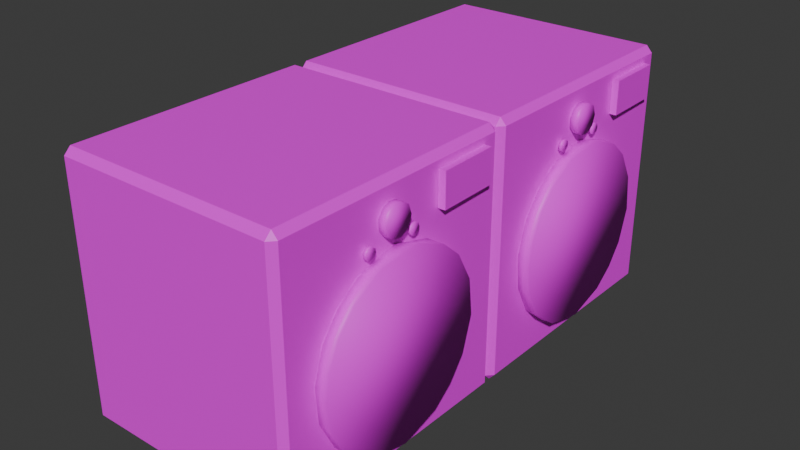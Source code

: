 # Source: Washer_Dryer_OptimizedJoinedAtlas_.blend  (saved by Blender 4.0.36; exported with 4.5.12 LTS)
import bpy
from mathutils import Matrix  # noqa: F401  (used for matrix-valued properties, if any)

bpy.ops.wm.read_factory_settings(use_empty=True)
scene = bpy.context.scene
scene.name = 'Scene'

# ---- images (referenced by path relative to the original .blend; pixels are not part of the script)
import os
ASSET_DIR = os.environ.get("B2B_ASSET_DIR", "")  # directory of the original .blend (textures are referenced by path, not embedded)
HERE = os.path.dirname(os.path.abspath(__file__))  # packed textures are extracted next to this script under _unpacked/

def load_image(name, relpath, width, height, colorspace="sRGB"):
    """Load a texture the original file referenced (path relative to the .blend, or extracted next to this script)."""
    p = next((c for c in (os.path.join(HERE, relpath), os.path.join(ASSET_DIR, relpath)) if relpath and os.path.exists(c)), "")
    if p:
        img = bpy.data.images.load(p, check_existing=True)
        img.name = name
    else:  # same state as the original file: an image datablock whose file is absent (Cycles renders it pink)
        img = bpy.data.images.new(name, width, height)
        img.source = "FILE"
        img.filepath = "//" + (relpath or name)
    img.colorspace_settings.name = colorspace
    return img
img_coloratlas1_png_001 = load_image('ColorAtlas1.png.001', 'ColorAtlas1.png', 1024, 1024, 'sRGB')

# ---- materials (node trees are filled in below, after node groups)
mat_material_001 = bpy.data.materials.new('Material.001')
mat_material_001.use_transparent_shadow = False

# ---- material node trees
mat_material_001.use_nodes = True; mat_material_001.node_tree.nodes.clear()
_N = mat_material_001.node_tree.nodes; _L = mat_material_001.node_tree.links
n0 = _N.new('ShaderNodeBsdfPrincipled'); n0.name = 'Principled BSDF'; n0.location = (10, 300)
n0.inputs[3].default_value = 1.45
n1 = _N.new('ShaderNodeOutputMaterial'); n1.name = 'Material Output'; n1.location = (300, 300)
n2 = _N.new('ShaderNodeTexImage'); n2.name = 'Image Texture'; n2.location = (-280, 275)
n2.image = img_coloratlas1_png_001
_L.new(n0.outputs[0], n1.inputs[0])
_L.new(n2.outputs[0], n0.inputs[0])
n1.is_active_output = True

# ---- world
world_world = bpy.data.worlds.new('World'); scene.world = world_world
world_world.use_nodes = True; world_world.node_tree.nodes.clear()
_N = world_world.node_tree.nodes; _L = world_world.node_tree.links
n0 = _N.new('ShaderNodeOutputWorld'); n0.name = 'World Output'; n0.location = (300, 300)
n1 = _N.new('ShaderNodeBackground'); n1.name = 'Background'; n1.location = (10, 300)
n1.inputs[0].default_value = (0.05088, 0.05088, 0.05088, 1.0)
_L.new(n1.outputs[0], n0.inputs[0])
n0.is_active_output = True
world_world.color = (0.05088, 0.05088, 0.05088)
world_world.use_sun_shadow = False
world_world.sun_shadow_jitter_overblur = 0.0

# ---- meshes
me_cube_001 = bpy.data.meshes.new('Cube.001')
me_cube_001.from_pydata([(-1.306, 0.05889, -0.9955), (-1.306, 0.006963, -0.9435), (-1.306, 0.006963, 0.9526), (-1.306, 0.05889, 1.005), (-1.306, 1.955, -0.9955), (-1.306, 2.007, -0.9435), (-1.306, 1.955, 1.005), (-1.306, 2.007, 0.9526), (0.5897, 0.05889, -0.9955), (0.6417, 0.05889, -0.9435), (0.5897, 0.006963, -0.9435), (0.5897, 0.05889, 1.005), (0.5897, 0.006963, 0.9526), (0.6417, 0.05889, 0.9526), (0.5897, 1.955, -0.9955), (0.5897, 2.007, -0.9435), (0.6417, 1.955, -0.9435), (0.5897, 1.955, 1.005), (0.6417, 1.955, 0.9526), (0.5897, 2.007, 0.9526), (0.6919, 0.6774, 0.6321), (0.6655, 0.678, 0.5986), (0.6919, 0.6795, 0.5943), (0.6653, 0.6939, 0.5789), (0.6915, 0.7057, 0.5732), (0.6649, 0.7224, 0.5716), (0.6644, 0.7523, 0.5871), (0.691, 0.7381, 0.5758), (0.6643, 0.7616, 0.6162), (0.6907, 0.7582, 0.5975), (0.6644, 0.7537, 0.6402), (0.6907, 0.759, 0.6353), (0.6648, 0.7268, 0.6587), (0.6912, 0.7269, 0.658), (0.6653, 0.6939, 0.6514), (0.6916, 0.7008, 0.6549), (0.6656, 0.6757, 0.6267), (0.6594, 1.086, 0.5836), (0.686, 1.073, 0.6036), (0.6591, 1.111, 0.5716), (0.6857, 1.091, 0.5796), (0.6585, 1.147, 0.5835), (0.6853, 1.119, 0.5713), (0.6848, 1.149, 0.5863), (0.6583, 1.159, 0.6195), (0.6847, 1.159, 0.6141), (0.6848, 1.15, 0.6432), (0.6585, 1.149, 0.6426), (0.6589, 1.124, 0.6587), (0.6853, 1.119, 0.659), (0.6594, 1.089, 0.6499), (0.6857, 1.091, 0.6507), (0.6597, 1.071, 0.6152), (0.6859, 1.076, 0.6318), (0.6997, 1.849, 0.64), (0.6997, 1.849, 0.9004), (0.7068, 1.38, 0.64), (0.7068, 1.38, 0.9004), (0.6387, 1.849, 0.64), (0.6387, 1.849, 0.9004), (0.6457, 1.379, 0.64), (0.6457, 1.379, 0.9004), (0.6623, 0.8178, 0.7147), (0.731, 0.8083, 0.7519), (0.6616, 0.8667, 0.656), (0.7306, 0.8387, 0.6826), (0.7299, 0.8836, 0.6497), (0.6606, 0.9326, 0.6434), (0.6598, 0.9866, 0.6609), (0.7289, 0.9464, 0.6446), (0.6591, 1.028, 0.7122), (0.728, 1.011, 0.6803), (0.659, 1.035, 0.7747), (0.7276, 1.038, 0.7554), (0.6594, 1.012, 0.8251), (0.66, 0.9694, 0.8589), (0.728, 1.011, 0.8305), (0.661, 0.9042, 0.867), (0.729, 0.9437, 0.867), (0.7298, 0.8898, 0.8623), (0.6618, 0.8521, 0.8424), (0.6623, 0.8144, 0.7885), (0.7305, 0.8423, 0.8335), (0.7563, 0.2616, -0.1355), (0.6567, 0.2839, -0.3256), (0.7559, 0.2922, -0.3489), (0.6548, 0.4075, -0.567), (0.7539, 0.4242, -0.5859), (0.6517, 0.6141, -0.7427), (0.7507, 0.6368, -0.7542), (0.6479, 0.8722, -0.826), (0.6438, 1.143, -0.8042), (0.7457, 0.9711, -0.8358), (0.6402, 1.384, -0.6805), (0.741, 1.281, -0.7476), (0.7386, 1.443, -0.6249), (0.6381, 1.528, -0.52), (0.6364, 1.638, -0.2718), (0.7368, 1.566, -0.4627), (0.7356, 1.647, -0.2038), (0.6367, 1.621, 0.05459), (0.736, 1.615, 0.07792), (0.6386, 1.491, 0.3063), (0.7379, 1.49, 0.3048), (0.6418, 1.28, 0.4766), (0.7402, 1.338, 0.44), (0.6464, 0.9699, 0.5648), (0.7442, 1.073, 0.5548), (0.6514, 0.6356, 0.4832), (0.7491, 0.7403, 0.5261), (0.654, 0.4631, 0.3539), (0.7525, 0.5134, 0.401), (0.6558, 0.3404, 0.1917), (0.7546, 0.3782, 0.249), (0.657, 0.2621, -0.05525), (0.756, 0.2851, 0.05459), (-1.306, -1.956, -0.9955), (-1.306, -2.007, -0.9435), (-1.306, -2.007, 0.9526), (-1.306, -1.956, 1.005), (-1.306, -0.05935, -0.9955), (-1.306, -0.007426, -0.9435), (-1.306, -0.05935, 1.005), (-1.306, -0.007426, 0.9526), (0.5897, -1.956, -0.9955), (0.6417, -1.956, -0.9435), (0.5897, -2.007, -0.9435), (0.5897, -1.956, 1.005), (0.5897, -2.007, 0.9526), (0.6417, -1.956, 0.9526), (0.5897, -0.05935, -0.9955), (0.5897, -0.007426, -0.9435), (0.6417, -0.05935, -0.9435), (0.5897, -0.05935, 1.005), (0.6417, -0.05935, 0.9526), (0.5897, -0.007426, 0.9526), (0.6919, -1.337, 0.6321), (0.6655, -1.336, 0.5986), (0.6919, -1.335, 0.5943), (0.6653, -1.321, 0.5789), (0.6915, -1.309, 0.5732), (0.6649, -1.292, 0.5716), (0.6644, -1.262, 0.5871), (0.691, -1.276, 0.5758), (0.6643, -1.253, 0.6162), (0.6907, -1.256, 0.5975), (0.6644, -1.261, 0.6402), (0.6907, -1.255, 0.6353), (0.6648, -1.288, 0.6587), (0.6912, -1.287, 0.658), (0.6653, -1.321, 0.6514), (0.6916, -1.314, 0.6549), (0.6656, -1.339, 0.6267), (0.6594, -0.9289, 0.5836), (0.686, -0.941, 0.6036), (0.6591, -0.9032, 0.5716), (0.6857, -0.9236, 0.5796), (0.6585, -0.8672, 0.5835), (0.6853, -0.8955, 0.5713), (0.6848, -0.8654, 0.5863), (0.6583, -0.8553, 0.6195), (0.6847, -0.8551, 0.6141), (0.6848, -0.8644, 0.6432), (0.6585, -0.8655, 0.6426), (0.6589, -0.8902, 0.6587), (0.6853, -0.8955, 0.659), (0.6594, -0.9258, 0.6499), (0.6857, -0.9236, 0.6507), (0.6597, -0.9437, 0.6152), (0.6859, -0.9387, 0.6318), (0.6997, -0.165, 0.64), (0.6997, -0.165, 0.9004), (0.7068, -0.6342, 0.64), (0.7068, -0.6342, 0.9004), (0.6387, -0.1657, 0.64), (0.6387, -0.1657, 0.9004), (0.6457, -0.6349, 0.64), (0.6457, -0.6349, 0.9004), (0.6623, -1.197, 0.7147), (0.731, -1.206, 0.7519), (0.6616, -1.148, 0.656), (0.7306, -1.176, 0.6826), (0.7299, -1.131, 0.6497), (0.6606, -1.082, 0.6434), (0.6598, -1.028, 0.6609), (0.7289, -1.068, 0.6446), (0.6591, -0.9865, 0.7122), (0.728, -1.004, 0.6803), (0.659, -0.9793, 0.7747), (0.7276, -0.9765, 0.7554), (0.6594, -1.003, 0.8251), (0.66, -1.045, 0.8589), (0.728, -1.004, 0.8305), (0.661, -1.11, 0.867), (0.729, -1.071, 0.867), (0.7298, -1.125, 0.8623), (0.6618, -1.162, 0.8424), (0.6623, -1.2, 0.7885), (0.7305, -1.172, 0.8335), (0.7563, -1.753, -0.1355), (0.6567, -1.73, -0.3256), (0.7559, -1.722, -0.3489), (0.6548, -1.607, -0.567), (0.7539, -1.59, -0.5859), (0.6517, -1.4, -0.7427), (0.7507, -1.378, -0.7542), (0.6479, -1.142, -0.826), (0.6438, -0.8718, -0.8042), (0.7457, -1.043, -0.8358), (0.6402, -0.6304, -0.6805), (0.741, -0.7335, -0.7476), (0.7386, -0.5713, -0.6249), (0.6381, -0.4864, -0.52), (0.6364, -0.3767, -0.2718), (0.7368, -0.4486, -0.4627), (0.7356, -0.3677, -0.2038), (0.6367, -0.3933, 0.05459), (0.736, -0.3992, 0.07792), (0.6386, -0.5236, 0.3063), (0.7379, -0.5242, 0.3048), (0.6418, -0.7347, 0.4766), (0.7402, -0.6762, 0.44), (0.6464, -1.044, 0.5648), (0.7442, -0.9412, 0.5548), (0.6514, -1.379, 0.4832), (0.7491, -1.274, 0.5261), (0.654, -1.551, 0.3539), (0.7525, -1.501, 0.401), (0.6558, -1.674, 0.1917), (0.7546, -1.636, 0.249), (0.657, -1.752, -0.05525), (0.756, -1.729, 0.05459)], [], [(10, 12, 2, 1), (16, 18, 13, 9), (17, 6, 3, 11), (5, 7, 19, 15), (8, 9, 10), (11, 12, 13), (14, 15, 16), (17, 18, 19), (14, 4, 5, 15), (6, 17, 19, 7), (18, 16, 15, 19), (8, 14, 16, 9), (17, 11, 13, 18), (12, 10, 9, 13), (0, 8, 10, 1), (11, 3, 2, 12), (4, 14, 8, 0), (23, 22, 21), (25, 27, 24), (26, 27, 25), (26, 29, 27), (28, 31, 29), (22, 20, 36, 21), (32, 33, 31), (34, 35, 32), (35, 20, 22, 24, 27, 29, 31, 33), (21, 36, 34, 32, 30, 28, 26, 25, 23), (23, 24, 22), (23, 25, 24), (26, 28, 29), (28, 30, 31), (30, 32, 31), (32, 35, 33), (34, 20, 35), (34, 36, 20), (37, 40, 38), (39, 42, 40), (41, 42, 39), (41, 43, 42), (44, 46, 45), (47, 46, 44), (52, 53, 50), (52, 38, 53), (52, 50, 48, 47, 44, 41, 39, 37), (52, 37, 38), (37, 39, 40), (49, 48, 50, 51), (47, 48, 46), (48, 49, 46), (45, 46, 49, 51, 53, 38, 40, 42, 43), (50, 53, 51), (45, 43, 41, 44), (54, 55, 57, 56), (56, 57, 61, 60), (60, 61, 59, 58), (58, 59, 55, 54), (56, 60, 58, 54), (61, 57, 55, 59), (62, 63, 81), (64, 65, 62), (68, 69, 67), (68, 71, 69), (70, 73, 71), (72, 73, 70), (74, 76, 72), (75, 76, 74), (77, 78, 75), (62, 65, 63), (64, 66, 65), (79, 77, 80, 82), (68, 70, 71), (72, 76, 73), (75, 78, 76), (77, 79, 78), (80, 81, 82), (81, 63, 82), (73, 76, 78, 79, 82, 63, 65, 66, 69, 71), (66, 64, 67, 69), (72, 70, 68, 67, 64, 62, 81, 80, 77, 75, 74), (91, 92, 90), (93, 94, 91), (93, 95, 94), (97, 99, 98), (106, 107, 104), (108, 109, 106), (110, 111, 108), (114, 115, 112), (85, 84, 86, 87), (87, 86, 88, 89), (89, 88, 90, 92), (95, 93, 96, 98), (91, 94, 92), (99, 97, 100, 101), (96, 97, 98), (101, 100, 102, 103), (105, 103, 102, 104), (113, 111, 110, 112), (104, 107, 105), (83, 114, 84, 85), (106, 109, 107), (108, 111, 109), (112, 115, 113), (107, 109, 111, 113, 115, 83, 85, 87, 89, 92, 94, 95, 98, 99, 101, 103, 105), (114, 83, 115), (100, 97, 96, 93, 91, 90, 88, 86, 84, 114, 112, 110, 108, 106, 104, 102), (126, 128, 118, 117), (132, 134, 129, 125), (133, 122, 119, 127), (121, 123, 135, 131), (124, 125, 126), (127, 128, 129), (130, 131, 132), (133, 134, 135), (130, 120, 121, 131), (122, 133, 135, 123), (134, 132, 131, 135), (124, 130, 132, 125), (133, 127, 129, 134), (128, 126, 125, 129), (116, 124, 126, 117), (127, 119, 118, 128), (120, 130, 124, 116), (139, 138, 137), (141, 143, 140), (142, 143, 141), (142, 145, 143), (144, 147, 145), (138, 136, 152, 137), (148, 149, 147), (150, 151, 148), (151, 136, 138, 140, 143, 145, 147, 149), (137, 152, 150, 148, 146, 144, 142, 141, 139), (139, 140, 138), (139, 141, 140), (142, 144, 145), (144, 146, 147), (146, 148, 147), (148, 151, 149), (150, 136, 151), (150, 152, 136), (153, 156, 154), (155, 158, 156), (157, 158, 155), (157, 159, 158), (160, 162, 161), (163, 162, 160), (168, 169, 166), (168, 154, 169), (168, 166, 164, 163, 160, 157, 155, 153), (168, 153, 154), (153, 155, 156), (165, 164, 166, 167), (163, 164, 162), (164, 165, 162), (161, 162, 165, 167, 169, 154, 156, 158, 159), (166, 169, 167), (161, 159, 157, 160), (170, 171, 173, 172), (172, 173, 177, 176), (176, 177, 175, 174), (174, 175, 171, 170), (172, 176, 174, 170), (177, 173, 171, 175), (178, 179, 197), (180, 181, 178), (184, 185, 183), (184, 187, 185), (186, 189, 187), (188, 189, 186), (190, 192, 188), (191, 192, 190), (193, 194, 191), (178, 181, 179), (180, 182, 181), (195, 193, 196, 198), (184, 186, 187), (188, 192, 189), (191, 194, 192), (193, 195, 194), (196, 197, 198), (197, 179, 198), (189, 192, 194, 195, 198, 179, 181, 182, 185, 187), (182, 180, 183, 185), (188, 186, 184, 183, 180, 178, 197, 196, 193, 191, 190), (207, 208, 206), (209, 210, 207), (209, 211, 210), (213, 215, 214), (222, 223, 220), (224, 225, 222), (226, 227, 224), (230, 231, 228), (201, 200, 202, 203), (203, 202, 204, 205), (205, 204, 206, 208), (211, 209, 212, 214), (207, 210, 208), (215, 213, 216, 217), (212, 213, 214), (217, 216, 218, 219), (221, 219, 218, 220), (229, 227, 226, 228), (220, 223, 221), (199, 230, 200, 201), (222, 225, 223), (224, 227, 225), (228, 231, 229), (223, 225, 227, 229, 231, 199, 201, 203, 205, 208, 210, 211, 214, 215, 217, 219, 221), (230, 199, 231), (216, 213, 212, 209, 207, 206, 204, 202, 200, 230, 228, 226, 224, 222, 220, 218)])
me_cube_001.polygons.foreach_set('use_smooth', [0, 0, 0, 0, 0, 0, 0, 0, 0, 0, 0, 0, 0, 0, 0, 0, 0, 1, 1, 1, 1, 1, 1, 1, 1, 1, 1, 1, 1, 1, 1, 1, 1, 1, 1, 1, 1, 1, 1, 1, 1, 1, 1, 1, 1, 1, 1, 1, 1, 1, 1, 1, 0, 0, 0, 0, 0, 0, 1, 1, 1, 1, 1, 1, 1, 1, 1, 1, 1, 1, 1, 1, 1, 1, 1, 1, 1, 1, 1, 1, 1, 1, 1, 1, 1, 1, 1, 1, 1, 1, 1, 1, 1, 1, 1, 1, 1, 1, 1, 1, 1, 1, 1, 1, 1, 0, 0, 0, 0, 0, 0, 0, 0, 0, 0, 0, 0, 0, 0, 0, 0, 0, 1, 1, 1, 1, 1, 1, 1, 1, 1, 1, 1, 1, 1, 1, 1, 1, 1, 1, 1, 1, 1, 1, 1, 1, 1, 1, 1, 1, 1, 1, 1, 1, 1, 1, 1, 0, 0, 0, 0, 0, 0, 1, 1, 1, 1, 1, 1, 1, 1, 1, 1, 1, 1, 1, 1, 1, 1, 1, 1, 1, 1, 1, 1, 1, 1, 1, 1, 1, 1, 1, 1, 1, 1, 1, 1, 1, 1, 1, 1, 1, 1, 1, 1, 1, 1, 1, 1, 1])
_uv = me_cube_001.uv_layers.new(name='UVMap')
_uv.uv.foreach_set('vector', [0.2642, 0.3962, 0.3042, 0.3962, 0.3042, 0.4362, 0.2642, 0.4362, 0.4649, 0.1661, 0.5351, 0.1661, 0.5351, 0.2363, 0.4649, 0.2363, 0.3064, 0.354, 0.3464, 0.354, 0.3464, 0.394, 0.3064, 0.394, 0.2642, 0.3119, 0.3042, 0.3119, 0.3042, 0.3518, 0.2642, 0.3518, 0.262, 0.394, 0.2631, 0.394, 0.262, 0.3951, 0.3053, 0.3962, 0.3042, 0.3962, 0.3042, 0.3951, 0.262, 0.354, 0.262, 0.3529, 0.2631, 0.354, 0.3053, 0.3518, 0.3042, 0.3529, 0.3042, 0.3518, 0.262, 0.354, 0.222, 0.354, 0.222, 0.3529, 0.262, 0.3529, 0.3053, 0.3119, 0.3053, 0.3518, 0.3042, 0.3518, 0.3042, 0.3119, 0.3042, 0.354, 0.2642, 0.354, 0.2642, 0.3518, 0.3042, 0.3518, 0.262, 0.394, 0.262, 0.354, 0.2642, 0.354, 0.2642, 0.394, 0.3064, 0.354, 0.3064, 0.394, 0.3042, 0.394, 0.3042, 0.354, 0.3042, 0.3962, 0.2642, 0.3962, 0.2642, 0.394, 0.3042, 0.394, 0.222, 0.394, 0.262, 0.394, 0.262, 0.3951, 0.222, 0.3951, 0.3053, 0.3962, 0.3053, 0.4362, 0.3042, 0.4362, 0.3042, 0.3962, 0.222, 0.354, 0.262, 0.354, 0.262, 0.394, 0.222, 0.394, 0.8795, 0.3958, 0.8849, 0.4307, 0.886, 0.3958, 0.8718, 0.3958, 0.8678, 0.4307, 0.8762, 0.4307, 0.8631, 0.3958, 0.8678, 0.4307, 0.8718, 0.3958, 0.8631, 0.3958, 0.8601, 0.4307, 0.8678, 0.4307, 0.8552, 0.3958, 0.8504, 0.4307, 0.8601, 0.4307, 0.8849, 0.4307, 0.8904, 0.4307, 0.8904, 0.3958, 0.886, 0.3958, 0.8402, 0.3958, 0.8402, 0.4307, 0.8504, 0.4307, 0.8315, 0.3958, 0.8334, 0.4307, 0.8402, 0.3958, 0.8229, 0.3851, 0.8318, 0.3933, 0.8457, 0.3928, 0.8537, 0.3831, 0.8527, 0.3711, 0.8447, 0.3632, 0.831, 0.3642, 0.8218, 0.3751, 0.8793, 0.3936, 0.8686, 0.3941, 0.8592, 0.3875, 0.8571, 0.3752, 0.8634, 0.3648, 0.8725, 0.3618, 0.8833, 0.3657, 0.8892, 0.3768, 0.8867, 0.3875, 0.8795, 0.3958, 0.8762, 0.4307, 0.8849, 0.4307, 0.8795, 0.3958, 0.8718, 0.3958, 0.8762, 0.4307, 0.8631, 0.3958, 0.8552, 0.3958, 0.8601, 0.4307, 0.8552, 0.3958, 0.8486, 0.3958, 0.8504, 0.4307, 0.8486, 0.3958, 0.8402, 0.3958, 0.8504, 0.4307, 0.8402, 0.3958, 0.8334, 0.4307, 0.8402, 0.4307, 0.8315, 0.3958, 0.8249, 0.4307, 0.8334, 0.4307, 0.8315, 0.3958, 0.8235, 0.3958, 0.8249, 0.4307, 0.8814, 0.3958, 0.8798, 0.4307, 0.8874, 0.4307, 0.874, 0.3958, 0.8722, 0.4307, 0.8798, 0.4307, 0.8642, 0.3958, 0.8722, 0.4307, 0.874, 0.3958, 0.8642, 0.3958, 0.8634, 0.4307, 0.8722, 0.4307, 0.8544, 0.3958, 0.8478, 0.4307, 0.8557, 0.4307, 0.8478, 0.3958, 0.8478, 0.4307, 0.8544, 0.3958, 0.8219, 0.3958, 0.8249, 0.4307, 0.8307, 0.3958, 0.8219, 0.3958, 0.8205, 0.4307, 0.8249, 0.4307, 0.7503, 0.48, 0.5646, 0.3933, 0.5232, 0.2045, 0.5985, 0.06537, 0.727, 0.01644, 0.9128, 0.08758, 0.9836, 0.2731, 0.9215, 0.4133, 0.8879, 0.3958, 0.8814, 0.3958, 0.8874, 0.4307, 0.8814, 0.3958, 0.874, 0.3958, 0.8798, 0.4307, 0.8388, 0.4307, 0.8402, 0.3958, 0.8307, 0.3958, 0.8312, 0.4307, 0.8478, 0.3958, 0.8402, 0.3958, 0.8478, 0.4307, 0.8402, 0.3958, 0.8388, 0.4307, 0.8478, 0.4307, 0.8384, 0.3618, 0.8276, 0.3658, 0.8217, 0.3772, 0.8245, 0.3879, 0.8317, 0.3936, 0.8423, 0.3942, 0.8515, 0.3879, 0.8543, 0.3772, 0.8488, 0.366, 0.8307, 0.3958, 0.8249, 0.4307, 0.8312, 0.4307, 0.8557, 0.4307, 0.8634, 0.4307, 0.8642, 0.3958, 0.8544, 0.3958, 0.479, 0.3119, 0.521, 0.3119, 0.521, 0.354, 0.479, 0.354, 0.479, 0.354, 0.521, 0.354, 0.521, 0.396, 0.479, 0.396, 0.479, 0.396, 0.521, 0.396, 0.521, 0.4381, 0.479, 0.4381, 0.4361, 0.3062, 0.5639, 0.3062, 0.5639, 0.434, 0.4361, 0.434, 0.4369, 0.396, 0.479, 0.396, 0.479, 0.4381, 0.4369, 0.4381, 0.521, 0.396, 0.5631, 0.396, 0.5631, 0.4381, 0.521, 0.4381, 0.8863, 0.3958, 0.8879, 0.4307, 0.8904, 0.3958, 0.8787, 0.3958, 0.8826, 0.4307, 0.8863, 0.3958, 0.8664, 0.3958, 0.8707, 0.4307, 0.872, 0.3958, 0.8664, 0.3958, 0.8634, 0.4307, 0.8707, 0.4307, 0.8598, 0.3958, 0.8555, 0.4307, 0.8634, 0.4307, 0.8536, 0.3958, 0.8555, 0.4307, 0.8598, 0.3958, 0.848, 0.3958, 0.8475, 0.4307, 0.8536, 0.3958, 0.8426, 0.3958, 0.8475, 0.4307, 0.848, 0.3958, 0.8361, 0.3958, 0.8399, 0.4307, 0.8426, 0.3958, 0.8863, 0.3958, 0.8826, 0.4307, 0.8879, 0.4307, 0.8787, 0.3958, 0.877, 0.4307, 0.8826, 0.4307, 0.8345, 0.4307, 0.8361, 0.3958, 0.8304, 0.3958, 0.829, 0.4307, 0.8664, 0.3958, 0.8598, 0.3958, 0.8634, 0.4307, 0.8536, 0.3958, 0.8475, 0.4307, 0.8555, 0.4307, 0.8426, 0.3958, 0.8399, 0.4307, 0.8475, 0.4307, 0.8361, 0.3958, 0.8345, 0.4307, 0.8399, 0.4307, 0.8304, 0.3958, 0.8238, 0.3958, 0.829, 0.4307, 0.8238, 0.3958, 0.8217, 0.4307, 0.829, 0.4307, 0.838, 0.3618, 0.8273, 0.366, 0.8217, 0.3755, 0.8221, 0.3835, 0.8266, 0.3903, 0.8385, 0.3945, 0.8488, 0.3911, 0.8534, 0.3843, 0.8542, 0.3751, 0.8487, 0.366, 0.877, 0.4307, 0.8787, 0.3958, 0.872, 0.3958, 0.8707, 0.4307, 0.8701, 0.3621, 0.8793, 0.3631, 0.8867, 0.3692, 0.8896, 0.377, 0.8871, 0.3865, 0.8789, 0.3938, 0.8682, 0.394, 0.86, 0.3889, 0.8566, 0.3812, 0.8578, 0.3716, 0.8626, 0.3653, 0.1301, 0.4109, 0.1336, 0.4542, 0.1356, 0.4109, 0.1247, 0.4109, 0.1272, 0.4542, 0.1301, 0.4109, 0.1247, 0.4109, 0.1231, 0.4542, 0.1272, 0.4542, 0.115, 0.4109, 0.1137, 0.4542, 0.1191, 0.4542, 0.09099, 0.4109, 0.09302, 0.4542, 0.09742, 0.4109, 0.08412, 0.4109, 0.08634, 0.4542, 0.09099, 0.4109, 0.07982, 0.4109, 0.08117, 0.4542, 0.08412, 0.4109, 0.07059, 0.4109, 0.07281, 0.4542, 0.07576, 0.4109, 0.1513, 0.4542, 0.1518, 0.4109, 0.1464, 0.4109, 0.1459, 0.4542, 0.1459, 0.4542, 0.1464, 0.4109, 0.141, 0.4109, 0.1405, 0.4542, 0.1405, 0.4542, 0.141, 0.4109, 0.1356, 0.4109, 0.1336, 0.4542, 0.1231, 0.4542, 0.1247, 0.4109, 0.1204, 0.4109, 0.1191, 0.4542, 0.1301, 0.4109, 0.1272, 0.4542, 0.1336, 0.4542, 0.1137, 0.4542, 0.115, 0.4109, 0.1085, 0.4109, 0.108, 0.4542, 0.1204, 0.4109, 0.115, 0.4109, 0.1191, 0.4542, 0.108, 0.4542, 0.1085, 0.4109, 0.1028, 0.4109, 0.1028, 0.4542, 0.09877, 0.4542, 0.1028, 0.4542, 0.1028, 0.4109, 0.09742, 0.4109, 0.07711, 0.4542, 0.08117, 0.4542, 0.07982, 0.4109, 0.07576, 0.4109, 0.09742, 0.4109, 0.09302, 0.4542, 0.09877, 0.4542, 0.1556, 0.4542, 0.1556, 0.4109, 0.1518, 0.4109, 0.1513, 0.4542, 0.09099, 0.4109, 0.08634, 0.4542, 0.09302, 0.4542, 0.08412, 0.4109, 0.08117, 0.4542, 0.08634, 0.4542, 0.07576, 0.4109, 0.07281, 0.4542, 0.07711, 0.4542, 0.07043, 0.3857, 0.07095, 0.3956, 0.07465, 0.4024, 0.0791, 0.4065, 0.08499, 0.4091, 0.09065, 0.41, 0.097, 0.4089, 0.1041, 0.405, 0.1091, 0.3987, 0.1112, 0.3887, 0.1089, 0.3795, 0.1053, 0.3745, 0.1004, 0.371, 0.09268, 0.3686, 0.08429, 0.3695, 0.07752, 0.3732, 0.07336, 0.3777, 0.07059, 0.4109, 0.06899, 0.4542, 0.07281, 0.4542, 0.516, 0.3478, 0.5257, 0.3476, 0.5332, 0.3505, 0.5379, 0.3549, 0.5416, 0.3621, 0.5422, 0.3701, 0.5397, 0.3778, 0.5345, 0.384, 0.5273, 0.3877, 0.5193, 0.3883, 0.5119, 0.386, 0.507, 0.3825, 0.5032, 0.3772, 0.5011, 0.3672, 0.5034, 0.358, 0.5085, 0.3518, 0.2642, 0.3962, 0.3042, 0.3962, 0.3042, 0.4362, 0.2642, 0.4362, 0.4649, 0.1661, 0.5351, 0.1661, 0.5351, 0.2363, 0.4649, 0.2363, 0.3064, 0.354, 0.3464, 0.354, 0.3464, 0.394, 0.3064, 0.394, 0.2642, 0.3119, 0.3042, 0.3119, 0.3042, 0.3518, 0.2642, 0.3518, 0.262, 0.394, 0.2631, 0.394, 0.262, 0.3951, 0.3053, 0.3962, 0.3042, 0.3962, 0.3042, 0.3951, 0.262, 0.354, 0.262, 0.3529, 0.2631, 0.354, 0.3053, 0.3518, 0.3042, 0.3529, 0.3042, 0.3518, 0.262, 0.354, 0.222, 0.354, 0.222, 0.3529, 0.262, 0.3529, 0.3053, 0.3119, 0.3053, 0.3518, 0.3042, 0.3518, 0.3042, 0.3119, 0.3042, 0.354, 0.2642, 0.354, 0.2642, 0.3518, 0.3042, 0.3518, 0.262, 0.394, 0.262, 0.354, 0.2642, 0.354, 0.2642, 0.394, 0.3064, 0.354, 0.3064, 0.394, 0.3042, 0.394, 0.3042, 0.354, 0.3042, 0.3962, 0.2642, 0.3962, 0.2642, 0.394, 0.3042, 0.394, 0.222, 0.394, 0.262, 0.394, 0.262, 0.3951, 0.222, 0.3951, 0.3053, 0.3962, 0.3053, 0.4362, 0.3042, 0.4362, 0.3042, 0.3962, 0.222, 0.354, 0.262, 0.354, 0.262, 0.394, 0.222, 0.394, 0.8795, 0.3958, 0.8849, 0.4307, 0.886, 0.3958, 0.8718, 0.3958, 0.8678, 0.4307, 0.8762, 0.4307, 0.8631, 0.3958, 0.8678, 0.4307, 0.8718, 0.3958, 0.8631, 0.3958, 0.8601, 0.4307, 0.8678, 0.4307, 0.8552, 0.3958, 0.8504, 0.4307, 0.8601, 0.4307, 0.8849, 0.4307, 0.8904, 0.4307, 0.8904, 0.3958, 0.886, 0.3958, 0.8402, 0.3958, 0.8402, 0.4307, 0.8504, 0.4307, 0.8315, 0.3958, 0.8334, 0.4307, 0.8402, 0.3958, 0.8229, 0.3851, 0.8318, 0.3933, 0.8457, 0.3928, 0.8537, 0.3831, 0.8527, 0.3711, 0.8447, 0.3632, 0.831, 0.3642, 0.8218, 0.3751, 0.8793, 0.3936, 0.8686, 0.3941, 0.8592, 0.3875, 0.8571, 0.3752, 0.8634, 0.3648, 0.8725, 0.3618, 0.8833, 0.3657, 0.8892, 0.3768, 0.8867, 0.3875, 0.8795, 0.3958, 0.8762, 0.4307, 0.8849, 0.4307, 0.8795, 0.3958, 0.8718, 0.3958, 0.8762, 0.4307, 0.8631, 0.3958, 0.8552, 0.3958, 0.8601, 0.4307, 0.8552, 0.3958, 0.8486, 0.3958, 0.8504, 0.4307, 0.8486, 0.3958, 0.8402, 0.3958, 0.8504, 0.4307, 0.8402, 0.3958, 0.8334, 0.4307, 0.8402, 0.4307, 0.8315, 0.3958, 0.8249, 0.4307, 0.8334, 0.4307, 0.8315, 0.3958, 0.8235, 0.3958, 0.8249, 0.4307, 0.8814, 0.3958, 0.8798, 0.4307, 0.8874, 0.4307, 0.874, 0.3958, 0.8722, 0.4307, 0.8798, 0.4307, 0.8642, 0.3958, 0.8722, 0.4307, 0.874, 0.3958, 0.8642, 0.3958, 0.8634, 0.4307, 0.8722, 0.4307, 0.8544, 0.3958, 0.8478, 0.4307, 0.8557, 0.4307, 0.8478, 0.3958, 0.8478, 0.4307, 0.8544, 0.3958, 0.8219, 0.3958, 0.8249, 0.4307, 0.8307, 0.3958, 0.8219, 0.3958, 0.8205, 0.4307, 0.8249, 0.4307, 0.7503, 0.48, 0.5646, 0.3933, 0.5232, 0.2045, 0.5985, 0.06537, 0.727, 0.01644, 0.9128, 0.08758, 0.9836, 0.2731, 0.9215, 0.4133, 0.8879, 0.3958, 0.8814, 0.3958, 0.8874, 0.4307, 0.8814, 0.3958, 0.874, 0.3958, 0.8798, 0.4307, 0.8388, 0.4307, 0.8402, 0.3958, 0.8307, 0.3958, 0.8312, 0.4307, 0.8478, 0.3958, 0.8402, 0.3958, 0.8478, 0.4307, 0.8402, 0.3958, 0.8388, 0.4307, 0.8478, 0.4307, 0.8384, 0.3618, 0.8276, 0.3658, 0.8217, 0.3772, 0.8245, 0.3879, 0.8317, 0.3936, 0.8423, 0.3942, 0.8515, 0.3879, 0.8543, 0.3772, 0.8488, 0.366, 0.8307, 0.3958, 0.8249, 0.4307, 0.8312, 0.4307, 0.8557, 0.4307, 0.8634, 0.4307, 0.8642, 0.3958, 0.8544, 0.3958, 0.479, 0.3119, 0.521, 0.3119, 0.521, 0.354, 0.479, 0.354, 0.479, 0.354, 0.521, 0.354, 0.521, 0.396, 0.479, 0.396, 0.479, 0.396, 0.521, 0.396, 0.521, 0.4381, 0.479, 0.4381, 0.4361, 0.3062, 0.5639, 0.3062, 0.5639, 0.434, 0.4361, 0.434, 0.4369, 0.396, 0.479, 0.396, 0.479, 0.4381, 0.4369, 0.4381, 0.521, 0.396, 0.5631, 0.396, 0.5631, 0.4381, 0.521, 0.4381, 0.8863, 0.3958, 0.8879, 0.4307, 0.8904, 0.3958, 0.8787, 0.3958, 0.8826, 0.4307, 0.8863, 0.3958, 0.8664, 0.3958, 0.8707, 0.4307, 0.872, 0.3958, 0.8664, 0.3958, 0.8634, 0.4307, 0.8707, 0.4307, 0.8598, 0.3958, 0.8555, 0.4307, 0.8634, 0.4307, 0.8536, 0.3958, 0.8555, 0.4307, 0.8598, 0.3958, 0.848, 0.3958, 0.8475, 0.4307, 0.8536, 0.3958, 0.8426, 0.3958, 0.8475, 0.4307, 0.848, 0.3958, 0.8361, 0.3958, 0.8399, 0.4307, 0.8426, 0.3958, 0.8863, 0.3958, 0.8826, 0.4307, 0.8879, 0.4307, 0.8787, 0.3958, 0.877, 0.4307, 0.8826, 0.4307, 0.8345, 0.4307, 0.8361, 0.3958, 0.8304, 0.3958, 0.829, 0.4307, 0.8664, 0.3958, 0.8598, 0.3958, 0.8634, 0.4307, 0.8536, 0.3958, 0.8475, 0.4307, 0.8555, 0.4307, 0.8426, 0.3958, 0.8399, 0.4307, 0.8475, 0.4307, 0.8361, 0.3958, 0.8345, 0.4307, 0.8399, 0.4307, 0.8304, 0.3958, 0.8238, 0.3958, 0.829, 0.4307, 0.8238, 0.3958, 0.8217, 0.4307, 0.829, 0.4307, 0.838, 0.3618, 0.8273, 0.366, 0.8217, 0.3755, 0.8221, 0.3835, 0.8266, 0.3903, 0.8385, 0.3945, 0.8488, 0.3911, 0.8534, 0.3843, 0.8542, 0.3751, 0.8487, 0.366, 0.877, 0.4307, 0.8787, 0.3958, 0.872, 0.3958, 0.8707, 0.4307, 0.8701, 0.3621, 0.8793, 0.3631, 0.8867, 0.3692, 0.8896, 0.377, 0.8871, 0.3865, 0.8789, 0.3938, 0.8682, 0.394, 0.86, 0.3889, 0.8566, 0.3812, 0.8578, 0.3716, 0.8626, 0.3653, 0.1301, 0.4109, 0.1336, 0.4542, 0.1356, 0.4109, 0.1247, 0.4109, 0.1272, 0.4542, 0.1301, 0.4109, 0.1247, 0.4109, 0.1231, 0.4542, 0.1272, 0.4542, 0.115, 0.4109, 0.1137, 0.4542, 0.1191, 0.4542, 0.09099, 0.4109, 0.09302, 0.4542, 0.09742, 0.4109, 0.08412, 0.4109, 0.08634, 0.4542, 0.09099, 0.4109, 0.07982, 0.4109, 0.08117, 0.4542, 0.08412, 0.4109, 0.07059, 0.4109, 0.07281, 0.4542, 0.07576, 0.4109, 0.1513, 0.4542, 0.1518, 0.4109, 0.1464, 0.4109, 0.1459, 0.4542, 0.1459, 0.4542, 0.1464, 0.4109, 0.141, 0.4109, 0.1405, 0.4542, 0.1405, 0.4542, 0.141, 0.4109, 0.1356, 0.4109, 0.1336, 0.4542, 0.1231, 0.4542, 0.1247, 0.4109, 0.1204, 0.4109, 0.1191, 0.4542, 0.1301, 0.4109, 0.1272, 0.4542, 0.1336, 0.4542, 0.1137, 0.4542, 0.115, 0.4109, 0.1085, 0.4109, 0.108, 0.4542, 0.1204, 0.4109, 0.115, 0.4109, 0.1191, 0.4542, 0.108, 0.4542, 0.1085, 0.4109, 0.1028, 0.4109, 0.1028, 0.4542, 0.09877, 0.4542, 0.1028, 0.4542, 0.1028, 0.4109, 0.09742, 0.4109, 0.07711, 0.4542, 0.08117, 0.4542, 0.07982, 0.4109, 0.07576, 0.4109, 0.09742, 0.4109, 0.09302, 0.4542, 0.09877, 0.4542, 0.1556, 0.4542, 0.1556, 0.4109, 0.1518, 0.4109, 0.1513, 0.4542, 0.09099, 0.4109, 0.08634, 0.4542, 0.09302, 0.4542, 0.08412, 0.4109, 0.08117, 0.4542, 0.08634, 0.4542, 0.07576, 0.4109, 0.07281, 0.4542, 0.07711, 0.4542, 0.07043, 0.3857, 0.07095, 0.3956, 0.07465, 0.4024, 0.0791, 0.4065, 0.08499, 0.4091, 0.09065, 0.41, 0.097, 0.4089, 0.1041, 0.405, 0.1091, 0.3987, 0.1112, 0.3887, 0.1089, 0.3795, 0.1053, 0.3745, 0.1004, 0.371, 0.09268, 0.3686, 0.08429, 0.3695, 0.07752, 0.3732, 0.07336, 0.3777, 0.07059, 0.4109, 0.06899, 0.4542, 0.07281, 0.4542, 0.516, 0.3478, 0.5257, 0.3476, 0.5332, 0.3505, 0.5379, 0.3549, 0.5416, 0.3621, 0.5422, 0.3701, 0.5397, 0.3778, 0.5345, 0.384, 0.5273, 0.3877, 0.5193, 0.3883, 0.5119, 0.386, 0.507, 0.3825, 0.5032, 0.3772, 0.5011, 0.3672, 0.5034, 0.358, 0.5085, 0.3518])
me_cube_001.materials.append(mat_material_001)
me_cube_001.update()

# ---- objects
ob_washer_dryer__optimizedjoinedatlas = bpy.data.objects.new('Washer Dryer (OptimizedJoinedAtlas)', me_cube_001)

# ---- transforms, parenting, visibility, modifiers, constraints
ob_washer_dryer__optimizedjoinedatlas.location = (0.618, 0.8006, 0.7555)
ob_washer_dryer__optimizedjoinedatlas.scale = (0.6745, 0.7509, 0.7509)

# ---- collection membership
scene.collection.objects.link(ob_washer_dryer__optimizedjoinedatlas)

# ---- scene / render settings (as saved in the file)
scene.frame_start = 1; scene.frame_end = 250; scene.frame_set(1)
scene.render.engine = 'BLENDER_EEVEE_NEXT'
scene.cycles.sampling_pattern = 'TABULATED_SOBOL'
bpy.context.view_layer.update()

# ---- added for rendering (the .blend has no active camera and no usable light): camera, sun
cam_auto = bpy.data.cameras.new('AutoCamera')
cam_auto.lens = 50.0
cam_auto.sensor_width = 36.0
cam_auto.clip_end = 1000.0
ob_auto_camera = bpy.data.objects.new('AutoCamera', cam_auto)
scene.collection.objects.link(ob_auto_camera)
ob_auto_camera.location = (3.804, -3.24533, 3.45609)
ob_auto_camera.rotation_euler = (1.09748, -7.21219e-08, 0.694738)
scene.camera = ob_auto_camera
light_auto_sun = bpy.data.lights.new('AutoSun', 'SUN')
light_auto_sun.energy = 3.0
light_auto_sun.angle = 0.0523599
ob_auto_sun = bpy.data.objects.new('AutoSun', light_auto_sun)
scene.collection.objects.link(ob_auto_sun)
ob_auto_sun.rotation_euler = (0.872665, 0.174533, 0.523599)
bpy.context.view_layer.update()
